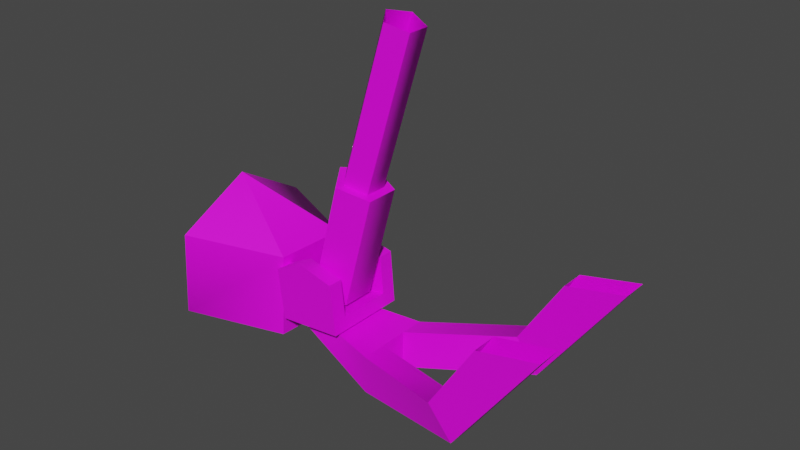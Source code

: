 # Source: Suspension01.blend  (saved by Blender 3.5.10; exported with 4.5.12 LTS)
import bpy
from mathutils import Matrix  # noqa: F401  (used for matrix-valued properties, if any)

bpy.ops.wm.read_factory_settings(use_empty=True)
scene = bpy.context.scene
scene.name = 'Scene'

# ---- images (referenced by path relative to the original .blend; pixels are not part of the script)
import os
ASSET_DIR = os.environ.get("B2B_ASSET_DIR", "")  # directory of the original .blend (textures are referenced by path, not embedded)
HERE = os.path.dirname(os.path.abspath(__file__))  # packed textures are extracted next to this script under _unpacked/

def load_image(name, relpath, width, height, colorspace="sRGB"):
    """Load a texture the original file referenced (path relative to the .blend, or extracted next to this script)."""
    p = next((c for c in (os.path.join(HERE, relpath), os.path.join(ASSET_DIR, relpath)) if relpath and os.path.exists(c)), "")
    if p:
        img = bpy.data.images.load(p, check_existing=True)
        img.name = name
    else:  # same state as the original file: an image datablock whose file is absent (Cycles renders it pink)
        img = bpy.data.images.new(name, width, height)
        img.source = "FILE"
        img.filepath = "//" + (relpath or name)
    img.colorspace_settings.name = colorspace
    return img
img_scout01_0_dds = load_image('scout01_0.dds', 'scout01_0.dds', 1024, 1024, 'sRGB')
img_scout01_1_dds = load_image('scout01_1.dds', 'scout01_1.dds', 1024, 1024, 'sRGB')
img_scout01b_tga = load_image('scout01b.tga', 'scout01b.tga', 1024, 1024, 'Non-Color')
img_scout01_2_dds = load_image('scout01_2.dds', 'scout01_2.dds', 1024, 1024, 'sRGB')
img_scout01_4_dds = load_image('scout01_4.dds', 'scout01_4.dds', 1024, 1024, 'sRGB')
img_scout01_8_dds = load_image('scout01_8.dds', 'scout01_8.dds', 1024, 1024, 'sRGB')

# ---- materials (node trees are filled in below, after node groups)
mat_scout01_0 = bpy.data.materials.new('scout01_0')
mat_scout01_0.use_transparent_shadow = False
mat_scout01_1 = bpy.data.materials.new('scout01_1')
mat_scout01_1.use_transparent_shadow = False
mat_scout01_2 = bpy.data.materials.new('scout01_2')
mat_scout01_2.use_transparent_shadow = False
mat_scout01_4 = bpy.data.materials.new('scout01_4')
mat_scout01_4.use_transparent_shadow = False
mat_scout01_8 = bpy.data.materials.new('scout01_8')
mat_scout01_8.use_transparent_shadow = False

# ---- material node trees
mat_scout01_0.use_nodes = True; mat_scout01_0.node_tree.nodes.clear()
_N = mat_scout01_0.node_tree.nodes; _L = mat_scout01_0.node_tree.links
n0 = _N.new('ShaderNodeBsdfPrincipled'); n0.name = 'Principled BSDF'; n0.location = (10, 300)
n0.distribution = 'GGX'
n0.subsurface_method = 'RANDOM_WALK_SKIN'
n0.inputs[3].default_value = 1.45
n0.inputs[27].default_value = (0.0, 0.0, 0.0, 1.0)
n0.inputs[28].default_value = 1.0
n1 = _N.new('ShaderNodeOutputMaterial'); n1.name = 'Material Output'; n1.location = (300, 300)
n2 = _N.new('ShaderNodeTexImage'); n2.name = 'Diffuse'; n2.location = (0, 0)
n2.image = img_scout01_0_dds
_L.new(n0.outputs[0], n1.inputs[0])
_L.new(n2.outputs[0], n0.inputs[0])
_L.new(n2.outputs[1], n0.inputs[4])
n1.is_active_output = True
mat_scout01_1.use_nodes = True; mat_scout01_1.node_tree.nodes.clear()
_N = mat_scout01_1.node_tree.nodes; _L = mat_scout01_1.node_tree.links
n0 = _N.new('ShaderNodeBsdfPrincipled'); n0.name = 'Principled BSDF'; n0.location = (10, 300)
n0.distribution = 'GGX'
n0.subsurface_method = 'RANDOM_WALK_SKIN'
n0.inputs[3].default_value = 1.45
n0.inputs[27].default_value = (0.0, 0.0, 0.0, 1.0)
n0.inputs[28].default_value = 1.0
n1 = _N.new('ShaderNodeOutputMaterial'); n1.name = 'Material Output'; n1.location = (300, 300)
n2 = _N.new('ShaderNodeTexImage'); n2.name = 'Diffuse'; n2.location = (0, 0)
n2.image = img_scout01_1_dds
n3 = _N.new('ShaderNodeTexImage'); n3.name = 'Bump'; n3.location = (0, 0)
n3.image = img_scout01b_tga
n4 = _N.new('ShaderNodeNormalMap'); n4.name = 'Normal Map'; n4.location = (0, 0)
_L.new(n0.outputs[0], n1.inputs[0])
_L.new(n2.outputs[0], n0.inputs[0])
_L.new(n2.outputs[1], n0.inputs[4])
_L.new(n4.outputs[0], n0.inputs[5])
_L.new(n3.outputs[1], n0.inputs[13])
_L.new(n3.outputs[0], n4.inputs[1])
n1.is_active_output = True
mat_scout01_2.use_nodes = True; mat_scout01_2.node_tree.nodes.clear()
_N = mat_scout01_2.node_tree.nodes; _L = mat_scout01_2.node_tree.links
n0 = _N.new('ShaderNodeBsdfPrincipled'); n0.name = 'Principled BSDF'; n0.location = (10, 300)
n0.distribution = 'GGX'
n0.subsurface_method = 'RANDOM_WALK_SKIN'
n0.inputs[3].default_value = 1.45
n0.inputs[27].default_value = (0.0, 0.0, 0.0, 1.0)
n0.inputs[28].default_value = 1.0
n1 = _N.new('ShaderNodeOutputMaterial'); n1.name = 'Material Output'; n1.location = (300, 300)
n2 = _N.new('ShaderNodeTexImage'); n2.name = 'Diffuse'; n2.location = (0, 0)
n2.image = img_scout01_2_dds
n3 = _N.new('ShaderNodeTexImage'); n3.name = 'Bump'; n3.location = (0, 0)
n3.image = img_scout01b_tga
n4 = _N.new('ShaderNodeNormalMap'); n4.name = 'Normal Map'; n4.location = (0, 0)
_L.new(n0.outputs[0], n1.inputs[0])
_L.new(n2.outputs[0], n0.inputs[0])
_L.new(n2.outputs[1], n0.inputs[4])
_L.new(n4.outputs[0], n0.inputs[5])
_L.new(n3.outputs[1], n0.inputs[13])
_L.new(n3.outputs[0], n4.inputs[1])
n1.is_active_output = True
mat_scout01_4.use_nodes = True; mat_scout01_4.node_tree.nodes.clear()
_N = mat_scout01_4.node_tree.nodes; _L = mat_scout01_4.node_tree.links
n0 = _N.new('ShaderNodeBsdfPrincipled'); n0.name = 'Principled BSDF'; n0.location = (10, 300)
n0.distribution = 'GGX'
n0.subsurface_method = 'RANDOM_WALK_SKIN'
n0.inputs[3].default_value = 1.45
n0.inputs[27].default_value = (0.0, 0.0, 0.0, 1.0)
n0.inputs[28].default_value = 1.0
n1 = _N.new('ShaderNodeOutputMaterial'); n1.name = 'Material Output'; n1.location = (300, 300)
n2 = _N.new('ShaderNodeTexImage'); n2.name = 'Diffuse'; n2.location = (0, 0)
n2.image = img_scout01_4_dds
n3 = _N.new('ShaderNodeTexImage'); n3.name = 'Bump'; n3.location = (0, 0)
n3.image = img_scout01b_tga
n4 = _N.new('ShaderNodeNormalMap'); n4.name = 'Normal Map'; n4.location = (0, 0)
_L.new(n0.outputs[0], n1.inputs[0])
_L.new(n2.outputs[0], n0.inputs[0])
_L.new(n2.outputs[1], n0.inputs[4])
_L.new(n4.outputs[0], n0.inputs[5])
_L.new(n3.outputs[1], n0.inputs[13])
_L.new(n3.outputs[0], n4.inputs[1])
n1.is_active_output = True
mat_scout01_8.use_nodes = True; mat_scout01_8.node_tree.nodes.clear()
_N = mat_scout01_8.node_tree.nodes; _L = mat_scout01_8.node_tree.links
n0 = _N.new('ShaderNodeBsdfPrincipled'); n0.name = 'Principled BSDF'; n0.location = (10, 300)
n0.distribution = 'GGX'
n0.subsurface_method = 'RANDOM_WALK_SKIN'
n0.inputs[3].default_value = 1.45
n0.inputs[27].default_value = (0.0, 0.0, 0.0, 1.0)
n0.inputs[28].default_value = 1.0
n1 = _N.new('ShaderNodeOutputMaterial'); n1.name = 'Material Output'; n1.location = (300, 300)
n2 = _N.new('ShaderNodeTexImage'); n2.name = 'Diffuse'; n2.location = (0, 0)
n2.image = img_scout01_8_dds
n3 = _N.new('ShaderNodeTexImage'); n3.name = 'Bump'; n3.location = (0, 0)
n3.image = img_scout01b_tga
n4 = _N.new('ShaderNodeNormalMap'); n4.name = 'Normal Map'; n4.location = (0, 0)
_L.new(n0.outputs[0], n1.inputs[0])
_L.new(n2.outputs[0], n0.inputs[0])
_L.new(n2.outputs[1], n0.inputs[4])
_L.new(n4.outputs[0], n0.inputs[5])
_L.new(n3.outputs[1], n0.inputs[13])
_L.new(n3.outputs[0], n4.inputs[1])
n1.is_active_output = True

# ---- world
world_world = bpy.data.worlds.new('World'); scene.world = world_world
world_world.use_nodes = True; world_world.node_tree.nodes.clear()
_N = world_world.node_tree.nodes; _L = world_world.node_tree.links
n0 = _N.new('ShaderNodeOutputWorld'); n0.name = 'World Output'; n0.location = (300, 300)
n1 = _N.new('ShaderNodeBackground'); n1.name = 'Background'; n1.location = (10, 300)
n1.inputs[0].default_value = (0.05088, 0.05088, 0.05088, 1.0)
_L.new(n1.outputs[0], n0.inputs[0])
n0.is_active_output = True
world_world.color = (0.05088, 0.05088, 0.05088)
world_world.use_sun_shadow = False
world_world.sun_shadow_jitter_overblur = 0.0

# ---- meshes
me_mesh0_001 = bpy.data.meshes.new('mesh0.001')
me_mesh0_001.from_pydata([(-0.01623, -0.04685, -0.05474), (0.04137, -0.02896, -0.05474), (-0.01623, -0.04685, 0.4331), (0.04137, -0.02896, 0.4331), (0.04137, -0.02896, -0.05474), (0.04137, 0.02896, -0.05474), (0.04137, -0.02896, 0.4331), (0.04137, 0.02896, 0.4331), (-0.01623, 0.04685, -0.05474), (-0.01623, 0.04685, 0.4331), (-0.05183, -2.4e-07, -0.05474), (-0.05183, -4.494e-08, 0.4331), (-0.01623, -0.04685, -0.05474), (-0.01623, 0.04685, -0.05474), (-0.01623, -0.04685, 0.4331), (-0.01623, 0.04685, 0.4331)], [], [(0, 1, 2), (1, 3, 2), (4, 5, 6), (5, 7, 6), (5, 8, 7), (8, 9, 7), (13, 10, 15), (10, 11, 15), (10, 12, 11), (12, 14, 11)])
me_mesh0_001.polygons.foreach_set('use_smooth', [True] * 10)
_uv = me_mesh0_001.uv_layers.new(name='uv0')
_uv.uv.foreach_set('vector', [0.005842, 0.4665, 0.005722, 0.4793, 0.1176, 0.4668, 0.005722, 0.4793, 0.1175, 0.4796, 0.1176, 0.4668, 0.005769, 0.4665, 0.005722, 0.4793, 0.1175, 0.4668, 0.005722, 0.4793, 0.1175, 0.4797, 0.1175, 0.4668, 0.005722, 0.4793, 0.005754, 0.4905, 0.1175, 0.4797, 0.005754, 0.4905, 0.1175, 0.491, 0.1175, 0.4797, 0.005754, 0.4905, 0.005841, 0.4791, 0.1175, 0.491, 0.005841, 0.4791, 0.1176, 0.4795, 0.1175, 0.491, 0.005841, 0.4791, 0.005842, 0.4665, 0.1176, 0.4795, 0.005842, 0.4665, 0.1176, 0.4668, 0.1176, 0.4795])
me_mesh0_001.materials.append(mat_scout01_0)
me_mesh0_001.materials.append(mat_scout01_1)
me_mesh0_001.materials.append(mat_scout01_2)
me_mesh0_001.materials.append(mat_scout01_1)
me_mesh0_001.materials.append(mat_scout01_4)
me_mesh0_001.materials.append(mat_scout01_0)
me_mesh0_001.materials.append(mat_scout01_0)
me_mesh0_001.materials.append(mat_scout01_4)
me_mesh0_001.materials.append(mat_scout01_8)
me_mesh0_001.update()
me_mesh1_001 = bpy.data.meshes.new('mesh1.001')
me_mesh1_001.from_pydata([(0.1649, -0.1004, -0.1088), (0.1642, -0.09715, 0.1128), (-0.08549, -0.1935, -0.108), (-0.08619, -0.1902, 0.1136), (0.1649, -0.1004, -0.1088), (0.1682, 0.09146, -0.1116), (0.1675, 0.09471, 0.11), (0.1642, -0.09715, 0.1128), (0.1682, 0.09146, -0.1116), (-0.0789, 0.1902, -0.1136), (0.1675, 0.09471, 0.11), (-0.07961, 0.1935, 0.108), (0.1682, 0.09146, -0.1116), (0.1649, -0.1004, -0.1088), (-0.0789, 0.1902, -0.1136), (-0.08184, -0.003251, -0.2216), (-0.08619, -0.1902, 0.1136), (0.1642, -0.09715, 0.1128), (0.1642, -0.09715, 0.1128), (-0.08325, 0.003251, 0.2216), (-0.08184, -0.003251, -0.2216), (-0.08325, 0.003251, 0.2216), (0.1649, -0.1004, -0.1088), (0.1682, 0.09146, -0.1116), (0.1675, 0.09471, 0.11)], [], [(0, 1, 2), (2, 1, 3), (4, 5, 7), (5, 6, 7), (8, 9, 24), (9, 11, 24), (22, 2, 15), (12, 13, 15), (14, 23, 20), (16, 17, 19), (18, 10, 19), (24, 11, 21)])
me_mesh1_001.polygons.foreach_set('use_smooth', [True] * 12)
_uv = me_mesh1_001.uv_layers.new(name='uv0')
_uv.uv.foreach_set('vector', [0.4373, 0.4193, 0.4373, 0.3824, 0.4722, 0.4193, 0.4722, 0.4193, 0.4373, 0.3824, 0.4722, 0.3824, 0.4722, 0.3824, 0.4373, 0.3824, 0.4722, 0.4193, 0.4373, 0.3824, 0.4373, 0.4193, 0.4722, 0.4193, 0.4373, 0.3824, 0.4722, 0.3824, 0.4373, 0.4193, 0.4722, 0.3824, 0.4722, 0.4193, 0.4373, 0.4193, 0.4373, 0.4193, 0.4722, 0.4193, 0.4555, 0.4443, 0.4376, 0.4193, 0.4722, 0.4193, 0.4555, 0.4443, 0.4722, 0.4193, 0.4376, 0.4193, 0.4555, 0.4443, 0.4722, 0.4193, 0.4373, 0.4193, 0.4555, 0.4443, 0.4722, 0.4193, 0.4373, 0.4193, 0.4555, 0.4443, 0.4373, 0.4193, 0.4722, 0.4193, 0.4555, 0.4443])
me_mesh1_001.materials.append(mat_scout01_0)
me_mesh1_001.materials.append(mat_scout01_1)
me_mesh1_001.materials.append(mat_scout01_2)
me_mesh1_001.materials.append(mat_scout01_1)
me_mesh1_001.materials.append(mat_scout01_4)
me_mesh1_001.materials.append(mat_scout01_0)
me_mesh1_001.materials.append(mat_scout01_0)
me_mesh1_001.materials.append(mat_scout01_4)
me_mesh1_001.materials.append(mat_scout01_8)
me_mesh1_001.update()
me_mesh2_001 = bpy.data.meshes.new('mesh2.001')
me_mesh2_001.from_pydata([(-0.02282, -0.07023, -0.07384), (0.05974, -0.0434, -0.07384), (-0.02282, -0.07023, 0.2381), (0.05974, -0.0434, 0.2381), (0.05974, -0.0434, -0.07384), (0.05974, 0.0434, -0.07384), (0.05974, -0.0434, 0.2381), (-0.02282, 0.07023, -0.07384), (-0.02282, 0.07023, 0.2381), (0.05974, 0.0434, 0.2381), (-0.07384, 2.654e-08, -0.07384), (-0.07384, 3.353e-08, 0.2381), (-0.02282, -0.07023, -0.07384), (0.05974, -0.0434, -0.07384), (-0.07384, 2.654e-08, -0.07384), (-0.02282, 0.07023, -0.07384), (0.05974, 0.0434, -0.07384), (-0.02282, -0.07023, 0.2381), (0.05974, -0.0434, 0.2381), (0.05974, 0.0434, 0.2381), (-0.07384, 3.353e-08, 0.2381), (-0.02282, 0.07023, 0.2381), (-0.07384, 2.654e-08, -0.07384), (-0.02282, -0.07023, -0.07384), (-0.02282, -0.07023, -0.07384), (-0.02282, 0.07023, -0.07384), (-0.02282, 0.07023, -0.07384), (-0.07384, 3.353e-08, 0.2381), (-0.02282, -0.07023, 0.2381), (-0.02282, 0.07023, 0.2381), (0.05974, 0.0434, 0.2381)], [], [(0, 1, 2), (1, 3, 2), (4, 5, 6), (5, 9, 6), (5, 7, 9), (7, 8, 9), (25, 10, 29), (10, 11, 29), (10, 23, 11), (23, 28, 11), (24, 22, 13), (22, 26, 13), (26, 16, 13), (17, 18, 27), (18, 30, 27), (30, 21, 27)])
me_mesh2_001.polygons.foreach_set('use_smooth', [True] * 16)
_uv = me_mesh2_001.uv_layers.new(name='uv0')
_uv.uv.foreach_set('vector', [0.3584, 0.3937, 0.3583, 0.408, 0.4358, 0.3939, 0.3583, 0.408, 0.4358, 0.4083, 0.4358, 0.3939, 0.3584, 0.3937, 0.3583, 0.408, 0.4358, 0.3939, 0.3583, 0.408, 0.4358, 0.4082, 0.4358, 0.3939, 0.3583, 0.408, 0.3583, 0.424, 0.4358, 0.4082, 0.3583, 0.424, 0.4357, 0.4241, 0.4358, 0.4082, 0.3583, 0.424, 0.3583, 0.408, 0.4357, 0.4241, 0.3583, 0.408, 0.4358, 0.4082, 0.4357, 0.4241, 0.3583, 0.408, 0.3584, 0.3937, 0.4358, 0.4082, 0.3584, 0.3937, 0.4358, 0.3939, 0.4358, 0.4082, 0.3219, 0.2203, 0.3406, 0.2461, 0.2916, 0.2302, 0.3406, 0.2461, 0.3219, 0.2718, 0.2916, 0.2302, 0.3219, 0.2718, 0.2916, 0.262, 0.2916, 0.2302, 0.3211, 0.272, 0.2908, 0.2622, 0.3398, 0.2463, 0.2908, 0.2622, 0.2908, 0.2303, 0.3398, 0.2463, 0.2908, 0.2303, 0.3211, 0.2205, 0.3398, 0.2463])
me_mesh2_001.materials.append(mat_scout01_0)
me_mesh2_001.materials.append(mat_scout01_1)
me_mesh2_001.materials.append(mat_scout01_2)
me_mesh2_001.materials.append(mat_scout01_1)
me_mesh2_001.materials.append(mat_scout01_4)
me_mesh2_001.materials.append(mat_scout01_0)
me_mesh2_001.materials.append(mat_scout01_0)
me_mesh2_001.materials.append(mat_scout01_4)
me_mesh2_001.materials.append(mat_scout01_8)
me_mesh2_001.update()
me_mesh3_001 = bpy.data.meshes.new('mesh3.001')
me_mesh3_001.from_pydata([(-0.615, 0.4881, -0.04783), (-0.615, 0.5275, -0.0478), (-0.6149, 0.4897, -0.1472), (-0.6148, 0.525, -0.1829), (-0.6148, 0.3126, -0.1828), (-0.6149, 0.3105, -0.04729), (-0.6149, 0.3492, -0.04731), (-0.6148, 0.3505, -0.1472), (-0.615, 0.5275, -0.0478), (-0.615, 0.4881, -0.04783), (-0.5365, 0.5295, -0.01534), (-0.5363, 0.4903, -0.01543), (-0.4428, 0.4921, -0.0479), (-0.4428, 0.5308, -0.04786), (-0.4428, 0.3102, -0.04807), (-0.4428, 0.3497, -0.04809), (-0.5351, 0.3098, -0.01505), (-0.5352, 0.349, -0.0151), (-0.6149, 0.3105, -0.04729), (-0.6149, 0.3492, -0.04731), (-0.4428, 0.3497, -0.04809), (-0.4428, 0.3102, -0.04807), (-0.4428, 0.3125, -0.1829), (-0.4428, 0.3511, -0.1472), (-0.4428, 0.5285, -0.1829), (-0.4428, 0.5308, -0.04786), (-0.4428, 0.4921, -0.0479), (-0.4428, 0.4901, -0.1472), (-0.4428, 0.5285, -0.1829), (-0.4428, 0.5308, -0.04786), (-0.6148, 0.525, -0.1829), (-0.5365, 0.5295, -0.01534), (-0.615, 0.5275, -0.0478), (-0.6148, 0.3126, -0.1828), (-0.4428, 0.3125, -0.1829), (-0.6149, 0.3105, -0.04729), (-0.4428, 0.3102, -0.04807), (-0.5351, 0.3098, -0.01505), (-0.6148, 0.3126, -0.1828), (-0.4428, 0.5285, -0.1829), (-0.4428, 0.3125, -0.1829), (-0.6148, 0.525, -0.1829), (-0.6148, 0.3505, -0.1472), (-0.6149, 0.3492, -0.04731), (-0.5352, 0.349, -0.0151), (-0.4428, 0.3511, -0.1472), (-0.4428, 0.3497, -0.04809), (-0.6149, 0.4897, -0.1472), (-0.4428, 0.4901, -0.1472), (-0.615, 0.4881, -0.04783), (-0.5363, 0.4903, -0.01543), (-0.4428, 0.4901, -0.1472), (-0.4428, 0.4921, -0.0479), (-0.5363, 0.4903, -0.01543), (-0.4428, 0.3511, -0.1472), (-0.4428, 0.4901, -0.1472), (-0.6148, 0.3505, -0.1472), (-0.6149, 0.4897, -0.1472), (-0.6149, 0.3105, -0.04729), (-0.6148, 0.3505, -0.1472), (-0.5365, 0.5295, -0.01534), (-0.4428, 0.5308, -0.04786), (-0.4428, 0.4901, -0.1472), (-0.4428, 0.3511, -0.1472)], [], [(0, 1, 2), (1, 3, 2), (3, 4, 2), (2, 4, 7), (4, 5, 7), (5, 6, 7), (8, 9, 10), (9, 11, 10), (12, 13, 11), (11, 13, 10), (14, 15, 16), (15, 17, 16), (16, 17, 18), (18, 17, 19), (20, 21, 23), (21, 22, 23), (22, 24, 23), (23, 24, 27), (24, 61, 27), (61, 26, 27), (28, 30, 29), (29, 30, 60), (60, 30, 32), (33, 34, 58), (58, 34, 37), (34, 36, 37), (40, 38, 41), (39, 40, 41), (42, 43, 63), (43, 44, 63), (44, 46, 63), (47, 48, 49), (49, 48, 50), (51, 52, 53), (54, 62, 59), (59, 62, 57)])
me_mesh3_001.polygons.foreach_set('use_smooth', [True] * 36)
_uv = me_mesh3_001.uv_layers.new(name='uv0')
_uv.uv.foreach_set('vector', [0.488, 0.2001, 0.4959, 0.2003, 0.488, 0.2208, 0.4959, 0.2003, 0.4959, 0.229, 0.488, 0.2208, 0.4959, 0.229, 0.4638, 0.2292, 0.488, 0.2208, 0.488, 0.2208, 0.4638, 0.2292, 0.4709, 0.2212, 0.4638, 0.2292, 0.4637, 0.2001, 0.4709, 0.2212, 0.4637, 0.2001, 0.4709, 0.2008, 0.4709, 0.2212, 0.474, 0.1878, 0.485, 0.1878, 0.474, 0.2005, 0.485, 0.1878, 0.4851, 0.2005, 0.474, 0.2005, 0.4851, 0.2168, 0.474, 0.2168, 0.4851, 0.2005, 0.4851, 0.2005, 0.474, 0.2168, 0.474, 0.2005, 0.485, 0.2168, 0.474, 0.2168, 0.485, 0.2035, 0.474, 0.2168, 0.474, 0.2031, 0.485, 0.2035, 0.485, 0.2035, 0.474, 0.2031, 0.485, 0.1875, 0.485, 0.1875, 0.474, 0.2031, 0.474, 0.1871, 0.488, 0.2015, 0.496, 0.2016, 0.488, 0.2215, 0.496, 0.2016, 0.4959, 0.2292, 0.488, 0.2215, 0.4959, 0.2292, 0.4637, 0.2291, 0.488, 0.2215, 0.488, 0.2215, 0.4637, 0.2291, 0.4709, 0.221, 0.4637, 0.2291, 0.4637, 0.2003, 0.4709, 0.221, 0.4637, 0.2003, 0.4709, 0.2, 0.4709, 0.221, 0.4552, 0.2319, 0.494, 0.2318, 0.4552, 0.2727, 0.4552, 0.2727, 0.494, 0.2318, 0.4748, 0.2831, 0.4748, 0.2831, 0.494, 0.2318, 0.4941, 0.273, 0.4939, 0.2316, 0.4552, 0.2317, 0.4938, 0.2724, 0.4938, 0.2724, 0.4552, 0.2317, 0.4744, 0.283, 0.4552, 0.2317, 0.4552, 0.2729, 0.4744, 0.283, 0.4627, 0.04256, 0.4631, 0.01619, 0.4936, 0.01641, 0.4942, 0.04214, 0.4627, 0.04256, 0.4936, 0.01641, 0.4939, 0.2427, 0.4939, 0.2724, 0.4552, 0.2428, 0.4939, 0.2724, 0.4744, 0.283, 0.4552, 0.2428, 0.4744, 0.283, 0.4552, 0.2729, 0.4552, 0.2428, 0.494, 0.2427, 0.4552, 0.2429, 0.494, 0.273, 0.494, 0.273, 0.4552, 0.2429, 0.4748, 0.2831, 0.7924, 0.2269, 0.9653, 0.09073, 0.5885, 0.0, 0.4947, 0.01729, 0.4938, 0.04202, 0.4636, 0.01688, 0.4636, 0.01688, 0.4938, 0.04202, 0.4633, 0.04156])
me_mesh3_001.materials.append(mat_scout01_0)
me_mesh3_001.materials.append(mat_scout01_1)
me_mesh3_001.materials.append(mat_scout01_2)
me_mesh3_001.materials.append(mat_scout01_1)
me_mesh3_001.materials.append(mat_scout01_4)
me_mesh3_001.materials.append(mat_scout01_0)
me_mesh3_001.materials.append(mat_scout01_0)
me_mesh3_001.materials.append(mat_scout01_4)
me_mesh3_001.materials.append(mat_scout01_8)
me_mesh3_001.update()
me_mesh4_001 = bpy.data.meshes.new('mesh4.001')
me_mesh4_001.from_pydata([(-0.04536, 0.06375, 0.04536), (0.04536, 0.06375, 0.04536), (0.1866, 0.1013, -0.09352), (0.2047, 0.1013, 0.002792), (-0.04536, -0.06375, 0.04536), (0.04536, -0.06375, 0.04536), (0.1866, 0.1013, -0.09352), (-0.04536, 0.06375, 0.04536), (-0.04536, -0.06375, 0.04536), (0.1866, 0.03504, -0.09352), (0.2047, -0.1013, 0.002792), (0.2047, -0.03642, 0.002792), (0.2047, 0.1013, 0.002792), (0.04536, 0.06375, 0.04536), (0.2047, 0.03908, 0.002792), (0.04536, -0.06375, 0.04536), (0.1866, -0.03732, -0.09352), (0.1866, 0.03504, -0.09352), (0.2047, -0.03642, 0.002792), (0.2047, 0.03908, 0.002792), (0.5281, 0.1186, -0.07492), (0.1866, 0.03504, -0.09352), (0.2047, 0.03908, 0.002792), (0.4805, 0.1226, 0.01075), (0.1866, 0.03504, -0.09352), (0.5281, 0.1186, -0.07492), (0.1866, 0.1013, -0.09352), (0.5281, 0.1848, -0.07492), (0.5281, 0.1848, -0.07492), (0.4805, 0.1848, 0.01075), (0.2047, 0.03908, 0.002792), (0.2047, 0.1013, 0.002792), (0.4805, 0.1848, 0.01075), (0.5281, -0.2064, -0.07492), (0.2047, -0.1013, 0.002792), (0.1866, -0.1013, -0.09352), (0.4805, -0.2064, 0.01075), (0.1866, -0.03732, -0.09352), (0.1866, -0.1013, -0.09352), (0.5281, -0.1424, -0.07492), (0.5281, -0.2064, -0.07492), (0.5281, -0.1424, -0.07492), (0.1866, -0.03732, -0.09352), (0.4805, -0.1415, 0.01075), (0.2047, -0.03642, 0.002792), (0.4805, -0.2064, 0.01075), (0.7816, 0.1186, 0.1728), (0.6252, 0.1226, 0.1669), (0.4805, 0.1226, 0.01075), (0.5281, 0.1186, -0.07492), (0.7816, 0.1186, 0.1728), (0.7816, 0.1848, 0.1728), (0.7816, 0.1848, 0.1728), (0.5281, 0.1848, -0.07492), (0.6252, 0.1848, 0.1669), (0.4805, 0.1848, 0.01075), (0.6252, 0.1848, 0.1669), (0.4805, 0.1226, 0.01075), (0.6252, 0.1226, 0.1669), (0.7816, -0.2064, 0.1728), (0.6252, -0.2064, 0.1669), (0.4805, -0.2064, 0.01075), (0.5281, -0.2064, -0.07492), (0.7816, -0.2064, 0.1728), (0.7816, -0.1424, 0.1728), (0.7816, -0.1424, 0.1728), (0.6252, -0.1415, 0.1669), (0.5281, -0.1424, -0.07492), (0.4805, -0.1415, 0.01075), (0.4805, -0.1415, 0.01075), (0.6252, -0.1415, 0.1669), (0.6252, -0.2064, 0.1669), (0.1866, -0.1013, -0.09352), (0.1866, -0.03732, -0.09352), (0.1866, 0.03504, -0.09352), (0.1866, 0.03504, -0.09352), (0.2047, 0.03908, 0.002792), (0.2047, -0.03642, 0.002792), (0.2047, -0.03642, 0.002792), (0.4805, 0.1226, 0.01075), (0.5281, 0.1848, -0.07492), (0.5281, -0.2064, -0.07492)], [], [(0, 1, 2), (3, 2, 1), (4, 35, 5), (5, 35, 34), (6, 9, 7), (72, 8, 37), (8, 7, 37), (9, 37, 7), (10, 11, 15), (12, 13, 14), (13, 15, 14), (11, 14, 15), (16, 17, 18), (18, 17, 19), (20, 23, 21), (22, 21, 23), (75, 26, 25), (26, 27, 25), (28, 2, 29), (2, 3, 29), (76, 57, 31), (31, 57, 32), (33, 36, 35), (34, 35, 36), (73, 39, 72), (72, 39, 40), (41, 42, 43), (42, 44, 43), (78, 10, 69), (10, 45, 69), (46, 47, 49), (79, 49, 47), (25, 80, 50), (80, 51, 50), (52, 53, 54), (53, 55, 54), (32, 57, 56), (57, 58, 56), (59, 60, 81), (61, 81, 60), (40, 39, 63), (39, 64, 63), (65, 67, 66), (67, 68, 66), (69, 45, 70), (45, 71, 70)])
me_mesh4_001.polygons.foreach_set('use_smooth', [True] * 46)
_uv = me_mesh4_001.uv_layers.new(name='uv0')
_uv.uv.foreach_set('vector', [0.4921, 0.4365, 0.4741, 0.4262, 0.4908, 0.4007, 0.4737, 0.3974, 0.4908, 0.4007, 0.4741, 0.4262, 0.4921, 0.4365, 0.4908, 0.4007, 0.4741, 0.4262, 0.4741, 0.4262, 0.4908, 0.4007, 0.4737, 0.3974, 0.4394, 0.4462, 0.4567, 0.4462, 0.4498, 0.4918, 0.4916, 0.4462, 0.4842, 0.4913, 0.4744, 0.4462, 0.4842, 0.4913, 0.4498, 0.4918, 0.4744, 0.4462, 0.4567, 0.4462, 0.4744, 0.4462, 0.4498, 0.4918, 0.4916, 0.4462, 0.4744, 0.4462, 0.4842, 0.4913, 0.4394, 0.4463, 0.4498, 0.4918, 0.4556, 0.4462, 0.4498, 0.4918, 0.4842, 0.4913, 0.4556, 0.4462, 0.4744, 0.4462, 0.4556, 0.4462, 0.4842, 0.4913, 0.4908, 0.4007, 0.4908, 0.4007, 0.4737, 0.3974, 0.4737, 0.3974, 0.4908, 0.4007, 0.4737, 0.3974, 0.4902, 0.3446, 0.473, 0.3521, 0.4908, 0.4007, 0.4737, 0.3974, 0.4908, 0.4007, 0.473, 0.3521, 0.4916, 0.4462, 0.4744, 0.4462, 0.4906, 0.3808, 0.4744, 0.4462, 0.4734, 0.381, 0.4906, 0.3808, 0.4902, 0.3446, 0.4908, 0.4007, 0.473, 0.3521, 0.4908, 0.4007, 0.4737, 0.3974, 0.473, 0.3521, 0.4916, 0.4462, 0.4906, 0.3807, 0.4744, 0.4462, 0.4744, 0.4462, 0.4906, 0.3807, 0.4734, 0.3809, 0.4902, 0.3446, 0.473, 0.3521, 0.4908, 0.4007, 0.4737, 0.3974, 0.4908, 0.4007, 0.473, 0.3521, 0.4744, 0.4462, 0.4734, 0.3812, 0.4916, 0.4462, 0.4916, 0.4462, 0.4734, 0.3812, 0.4906, 0.3809, 0.4902, 0.3446, 0.4908, 0.4007, 0.473, 0.3521, 0.4908, 0.4007, 0.4737, 0.3974, 0.473, 0.3521, 0.4744, 0.4462, 0.4916, 0.4462, 0.4734, 0.3811, 0.4916, 0.4462, 0.4906, 0.3809, 0.4734, 0.3811, 0.4897, 0.3211, 0.4728, 0.3384, 0.4909, 0.3844, 0.4733, 0.3767, 0.4909, 0.3844, 0.4728, 0.3384, 0.4906, 0.3808, 0.4734, 0.381, 0.4897, 0.3129, 0.4734, 0.381, 0.4724, 0.3132, 0.4897, 0.3129, 0.4897, 0.3211, 0.4909, 0.3844, 0.4728, 0.3384, 0.4909, 0.3844, 0.4733, 0.3767, 0.4728, 0.3384, 0.4734, 0.3809, 0.4906, 0.3807, 0.4728, 0.3383, 0.4906, 0.3807, 0.49, 0.3381, 0.4728, 0.3383, 0.4897, 0.3211, 0.4728, 0.3384, 0.4909, 0.3844, 0.4733, 0.3767, 0.4909, 0.3844, 0.4728, 0.3384, 0.4906, 0.3809, 0.4734, 0.3812, 0.4896, 0.3128, 0.4734, 0.3812, 0.4724, 0.3131, 0.4896, 0.3128, 0.4897, 0.3211, 0.4909, 0.3844, 0.4728, 0.3384, 0.4909, 0.3844, 0.4733, 0.3767, 0.4728, 0.3384, 0.4734, 0.3811, 0.4906, 0.3809, 0.473, 0.3485, 0.4906, 0.3809, 0.4902, 0.3482, 0.473, 0.3485])
me_mesh4_001.materials.append(mat_scout01_0)
me_mesh4_001.materials.append(mat_scout01_1)
me_mesh4_001.materials.append(mat_scout01_2)
me_mesh4_001.materials.append(mat_scout01_1)
me_mesh4_001.materials.append(mat_scout01_4)
me_mesh4_001.materials.append(mat_scout01_0)
me_mesh4_001.materials.append(mat_scout01_0)
me_mesh4_001.materials.append(mat_scout01_4)
me_mesh4_001.materials.append(mat_scout01_8)
me_mesh4_001.update()

# ---- objects
ob_pcylinder10 = bpy.data.objects.new('pCylinder10', me_mesh0_001)
ob_psphere1 = bpy.data.objects.new('pSphere1', me_mesh1_001)
ob_pcylinder9 = bpy.data.objects.new('pCylinder9', me_mesh2_001)
ob_polysurface213 = bpy.data.objects.new('polySurface213', me_mesh3_001)
ob_pcube2 = bpy.data.objects.new('pCube2', me_mesh4_001)
ob_joint1 = bpy.data.objects.new('joint1', None)
ob_joint7 = bpy.data.objects.new('joint7', None)
ob_joint8 = bpy.data.objects.new('joint8', None)
ob_joint3 = bpy.data.objects.new('joint3', None)
ob_joint4 = bpy.data.objects.new('joint4', None)
ob_joint5 = bpy.data.objects.new('joint5', None)
ob_joint9 = bpy.data.objects.new('joint9', None)
ob_joint6 = bpy.data.objects.new('joint6', None)

# ---- transforms, parenting, visibility, modifiers, constraints
ob_pcylinder10.parent = ob_joint7
ob_pcylinder10.location = (-0.4531, -0.005724, 0.009129)
ob_pcylinder10.rotation_mode = 'QUATERNION'
ob_pcylinder10.rotation_quaternion = (-4.42e-17, 0.7219, 4.237e-17, 0.692)
ob_psphere1.parent = ob_joint5
ob_psphere1.location = (-0.1132, 0.003936, -0.01083)
ob_psphere1.rotation_mode = 'QUATERNION'
ob_psphere1.rotation_quaternion = (-1.0, 0.0, -0.0, -0.0)
ob_pcylinder9.parent = ob_joint4
ob_pcylinder9.location = (0.04266, 0.005724, 0.08349)
ob_pcylinder9.rotation_mode = 'QUATERNION'
ob_pcylinder9.rotation_quaternion = (-0.9878, 0.0, -0.1558, -0.0)
ob_polysurface213.parent = ob_joint4
ob_polysurface213.location = (0.5344, -0.4173, 0.153)
ob_polysurface213.rotation_mode = 'QUATERNION'
ob_polysurface213.rotation_quaternion = (-0.9997, 0.0, 0.02384, -0.0)
ob_pcube2.parent = ob_joint3
ob_pcube2.location = (-0.663, 0.005295, 0.0987)
ob_pcube2.rotation_mode = 'QUATERNION'
ob_pcube2.rotation_quaternion = (-6.119e-17, 0.9994, 2.14e-18, 0.03496)
ob_joint1.location = (-0.0, 0.0, 0.0)
ob_joint1.rotation_mode = 'QUATERNION'
ob_joint1.rotation_quaternion = (-1.0, 0.0, -0.0, -0.0)
ob_joint1.empty_display_size = 0.5
ob_joint1.show_name = True
ob_joint7.parent = ob_joint1
ob_joint7.location = (-0.531, -0.002791, 0.5954)
ob_joint7.rotation_mode = 'QUATERNION'
ob_joint7.rotation_quaternion = (5.177e-17, 0.8156, -3.269e-17, 0.5786)
ob_joint7.empty_display_size = 0.5
ob_joint7.show_name = True
ob_joint8.parent = ob_joint7
ob_joint8.location = (-0.2716, 0.0, 0.0)
ob_joint8.rotation_mode = 'QUATERNION'
ob_joint8.rotation_quaternion = (-5.088e-17, 0.8309, 3.407e-17, 0.5564)
ob_joint8.empty_display_size = 0.5
ob_joint8.show_name = True
ob_joint3.parent = ob_joint1
ob_joint3.location = (-0.1519, -0.002791, 0.01441)
ob_joint3.rotation_mode = 'QUATERNION'
ob_joint3.rotation_quaternion = (6.114e-17, 0.9923, 3.316e-18, 0.1238)
ob_joint3.empty_display_size = 0.5
ob_joint3.show_name = True
ob_joint4.parent = ob_joint3
ob_joint4.location = (-0.6343, 0.0, 8.882e-18)
ob_joint4.rotation_mode = 'QUATERNION'
ob_joint4.rotation_quaternion = (-6.123e-17, 0.9951, 3.895e-19, 0.09885)
ob_joint4.empty_display_size = 0.5
ob_joint4.show_name = True
ob_joint5.parent = ob_joint4
ob_joint5.location = (-0.1296, -1.945e-18, 0.008175)
ob_joint5.rotation_mode = 'QUATERNION'
ob_joint5.rotation_quaternion = (-0.9986, 0.0, -0.05263, -0.0)
ob_joint5.empty_display_size = 0.5
ob_joint5.show_name = True
ob_joint9.parent = ob_joint5
ob_joint9.location = (-0.1596, -0.0003824, -0.01275)
ob_joint9.rotation_mode = 'QUATERNION'
ob_joint9.rotation_quaternion = (-0.9991, 0.0, -0.04281, -0.0)
ob_joint9.empty_display_size = 0.5
ob_joint9.show_name = True
ob_joint6.parent = ob_joint4
ob_joint6.location = (0.1098, 1.623e-18, 0.3069)
ob_joint6.rotation_mode = 'QUATERNION'
ob_joint6.rotation_quaternion = (-0.9998, 0.0, 0.01772, -0.0)
ob_joint6.empty_display_size = 0.5
ob_joint6.show_name = True

# ---- collection membership
scene.collection.objects.link(ob_pcylinder10)
scene.collection.objects.link(ob_psphere1)
scene.collection.objects.link(ob_pcylinder9)
scene.collection.objects.link(ob_polysurface213)
scene.collection.objects.link(ob_pcube2)
scene.collection.objects.link(ob_joint1)
scene.collection.objects.link(ob_joint7)
scene.collection.objects.link(ob_joint8)
scene.collection.objects.link(ob_joint3)
scene.collection.objects.link(ob_joint4)
scene.collection.objects.link(ob_joint5)
scene.collection.objects.link(ob_joint9)
scene.collection.objects.link(ob_joint6)

# ---- scene / render settings (as saved in the file)
scene.frame_start = 1; scene.frame_end = 250; scene.frame_set(1)
scene.render.engine = 'BLENDER_EEVEE_NEXT'
scene.cycles.sampling_pattern = 'TABULATED_SOBOL'
scene.view_settings.view_transform = 'Filmic'
bpy.context.view_layer.update()

# ---- added for rendering (the .blend has no active camera and no usable light): camera, sun
cam_auto = bpy.data.cameras.new('AutoCamera')
cam_auto.lens = 50.0
cam_auto.sensor_width = 36.0
cam_auto.clip_end = 1000.0
ob_auto_camera = bpy.data.objects.new('AutoCamera', cam_auto)
scene.collection.objects.link(ob_auto_camera)
ob_auto_camera.location = (0.877882, -1.71915, 1.2492)
ob_auto_camera.rotation_euler = (1.09748, -7.21219e-08, 0.694738)
scene.camera = ob_auto_camera
light_auto_sun = bpy.data.lights.new('AutoSun', 'SUN')
light_auto_sun.energy = 3.0
light_auto_sun.angle = 0.0523599
ob_auto_sun = bpy.data.objects.new('AutoSun', light_auto_sun)
scene.collection.objects.link(ob_auto_sun)
ob_auto_sun.rotation_euler = (0.872665, 0.174533, 0.523599)
bpy.context.view_layer.update()
